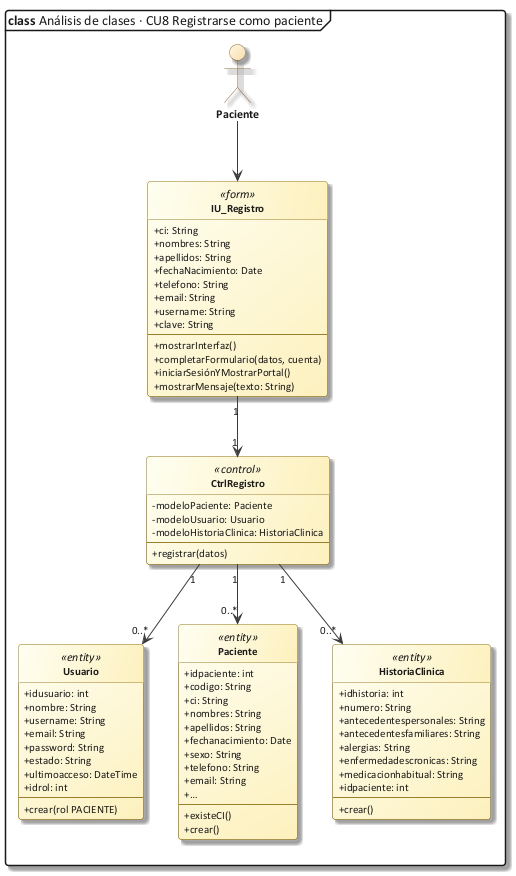

The diagram above was rendered by PlantUML. Its source (embedded in the PNG):
@startuml 28_clase_cu08
!include C:/Users/Sergio Estaca Paco/Desktop/HeadSalud/Docs/diagramas/estilo_ea.iuml
mainframe **class** Análisis de clases · CU8 Registrarse como paciente
allowmixing
hide circle
skinparam classAttributeIconSize 0
actor "Paciente" as PAC
class "IU_Registro" as IU <<form>> {
  + ci: String
  + nombres: String
  + apellidos: String
  + fechaNacimiento: Date
  + telefono: String
  + email: String
  + username: String
  + clave: String
  --
  + mostrarInterfaz()
  + completarFormulario(datos, cuenta)
  + iniciarSesiónYMostrarPortal()
  + mostrarMensaje(texto: String)
}
class "CtrlRegistro" as C <<control>> {
  - modeloPaciente: Paciente
  - modeloUsuario: Usuario
  - modeloHistoriaClinica: HistoriaClinica
  --
  + registrar(datos)
}
class "Usuario" as U <<entity>> {
  + idusuario: int
  + nombre: String
  + username: String
  + email: String
  + password: String
  + estado: String
  + ultimoacceso: DateTime
  + idrol: int
  --
  + crear(rol PACIENTE)
}
class "Paciente" as P <<entity>> {
  + idpaciente: int
  + codigo: String
  + ci: String
  + nombres: String
  + apellidos: String
  + fechanacimiento: Date
  + sexo: String
  + telefono: String
  + email: String
  + …
  --
  + existeCI()
  + crear()
}
class "HistoriaClinica" as H <<entity>> {
  + idhistoria: int
  + numero: String
  + antecedentespersonales: String
  + antecedentesfamiliares: String
  + alergias: String
  + enfermedadescronicas: String
  + medicacionhabitual: String
  + idpaciente: int
  --
  + crear()
}
PAC --> IU
IU "1" --> "1" C
C "1" --> "0..*" P
C "1" --> "0..*" U
C "1" --> "0..*" H
@enduml